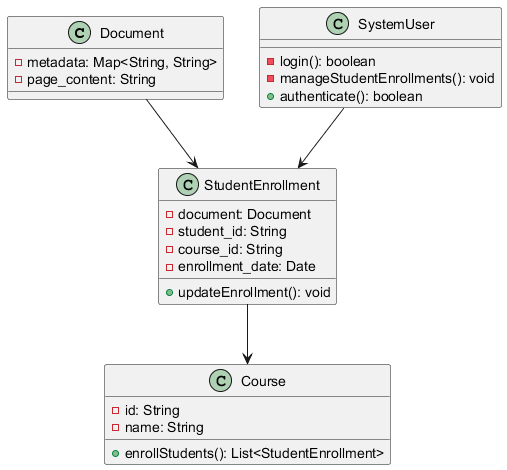

The diagram above was rendered by PlantUML. Its source (embedded in the PNG):
@startuml

class Document {
- metadata: Map<String, String>
- page_content: String
}

class StudentEnrollment {
- document: Document
- student_id: String
- course_id: String
- enrollment_date: Date
+ updateEnrollment(): void
}

class Course {
- id: String
- name: String
+ enrollStudents(): List<StudentEnrollment>
}

class SystemUser {
- login(): boolean
- manageStudentEnrollments(): void
+ authenticate(): boolean
}

Document --> StudentEnrollment
StudentEnrollment --> Course
SystemUser --> StudentEnrollment

@enduml